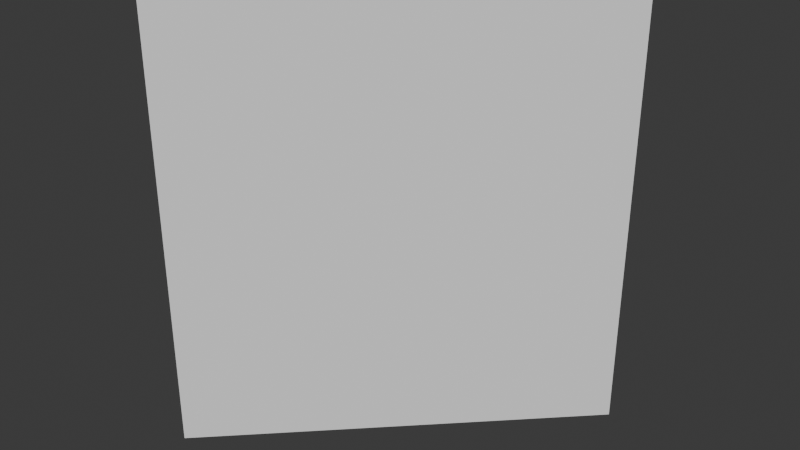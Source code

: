 # Source: Floor1.blend  (saved by Blender 4.0.36; exported with 4.5.12 LTS)
import bpy
from mathutils import Matrix  # noqa: F401  (used for matrix-valued properties, if any)

bpy.ops.wm.read_factory_settings(use_empty=True)
scene = bpy.context.scene
scene.name = 'Scene'

# ---- collections
col_collection = bpy.data.collections.new('Collection'); scene.collection.children.link(col_collection)

# ---- world
world_world = bpy.data.worlds.new('World'); scene.world = world_world
world_world.use_nodes = True; world_world.node_tree.nodes.clear()
_N = world_world.node_tree.nodes; _L = world_world.node_tree.links
n0 = _N.new('ShaderNodeOutputWorld'); n0.name = 'World Output'; n0.location = (300, 300)
n1 = _N.new('ShaderNodeBackground'); n1.name = 'Background'; n1.location = (10, 300)
n1.inputs[0].default_value = (0.05088, 0.05088, 0.05088, 1.0)
_L.new(n1.outputs[0], n0.inputs[0])
n0.is_active_output = True
world_world.color = (0.05088, 0.05088, 0.05088)
world_world.use_sun_shadow = False
world_world.sun_shadow_jitter_overblur = 0.0

# ---- meshes
me_cube_001 = bpy.data.meshes.new('Cube.001')
me_cube_001.from_pydata([(-1.0, -1.0, -1.0), (-1.0, -1.0, 2.0), (-1.0, 1.0, -1.0), (-1.0, 1.0, 2.0), (1.0, 1.0, -1.0), (1.0, 1.0, 2.0)], [], [(0, 1, 3, 2), (2, 3, 5, 4), (2, 4, 0), (3, 1, 5), (0, 4, 5, 1)])
_uv = me_cube_001.uv_layers.new(name='UVMap')
_uv.uv.foreach_set('vector', [0.4714, 0.5, 0.4714, 0.0, 0.8047, 0.0, 0.8047, 0.5, 0.0, 1.0, 0.0, 0.5, 0.3333, 0.5, 0.3333, 1.0, 0.569, 0.7357, 0.3333, 0.9714, 0.3333, 0.5, 0.569, 0.7357, 0.8047, 0.5, 0.8047, 0.9714, 0.4714, 0.5, 0.0, 0.5, 0.0, 0.0, 0.4714, 0.0])
me_cube_001.update()

# ---- objects
ob_cube = bpy.data.objects.new('Cube', me_cube_001)

# ---- transforms, parenting, visibility, modifiers, constraints
ob_cube.location = (0.0, 0.0, 0.0)

# ---- collection membership
col_collection.objects.link(ob_cube)

# ---- scene / render settings (as saved in the file)
scene.frame_start = 1; scene.frame_end = 250; scene.frame_set(1)
scene.render.engine = 'BLENDER_EEVEE_NEXT'
scene.cycles.sampling_pattern = 'TABULATED_SOBOL'
bpy.context.view_layer.update()

# ---- added for rendering (the .blend has no active camera and no usable light): camera, sun
cam_auto = bpy.data.cameras.new('AutoCamera')
cam_auto.lens = 50.0
cam_auto.sensor_width = 36.0
cam_auto.clip_end = 1000.0
ob_auto_camera = bpy.data.objects.new('AutoCamera', cam_auto)
scene.collection.objects.link(ob_auto_camera)
ob_auto_camera.location = (3.8148, -4.57776, 3.55184)
ob_auto_camera.rotation_euler = (1.09748, -7.21219e-08, 0.694738)
scene.camera = ob_auto_camera
light_auto_sun = bpy.data.lights.new('AutoSun', 'SUN')
light_auto_sun.energy = 3.0
light_auto_sun.angle = 0.0523599
ob_auto_sun = bpy.data.objects.new('AutoSun', light_auto_sun)
scene.collection.objects.link(ob_auto_sun)
ob_auto_sun.rotation_euler = (0.872665, 0.174533, 0.523599)
bpy.context.view_layer.update()

